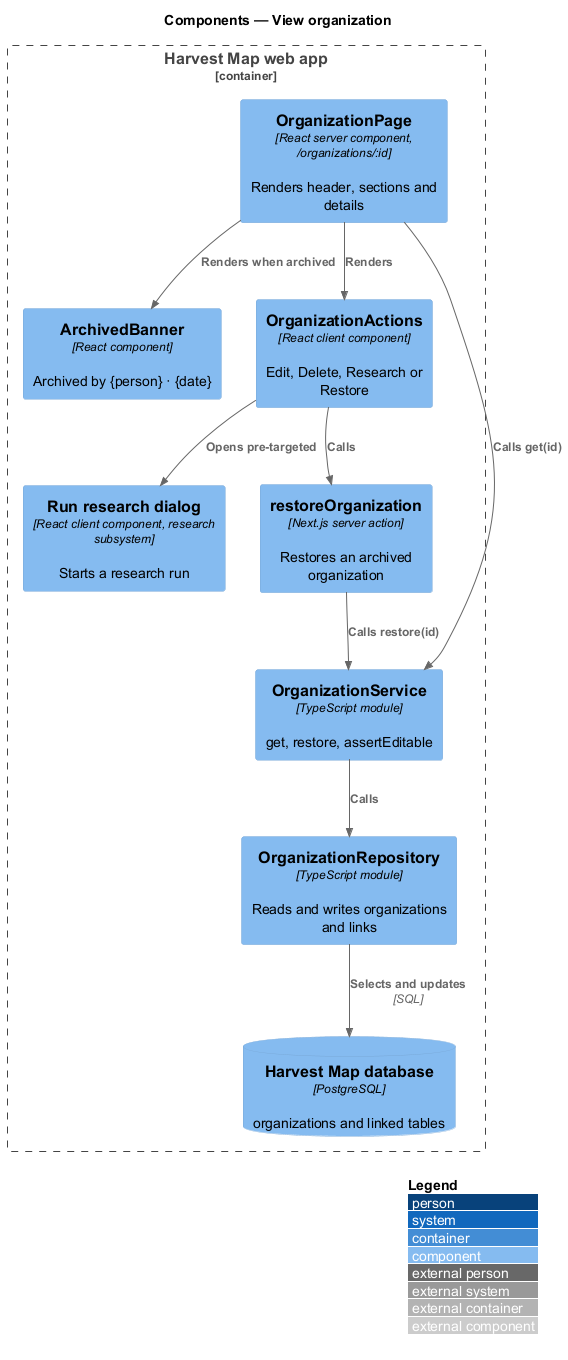

The diagram above was rendered by PlantUML. Its source (embedded in the PNG):
@startuml
!include <C4/C4_Component>
LAYOUT_WITH_LEGEND()
title Components — View organization

Container_Boundary(web, "Harvest Map web app") {
  Component(page, "OrganizationPage", "React server component, /organizations/:id", "Renders header, sections and details")
  Component(banner, "ArchivedBanner", "React component", "Archived by {person} · {date}")
  Component(actions, "OrganizationActions", "React client component", "Edit, Delete, Research or Restore")
  Component(research, "Run research dialog", "React client component, research subsystem", "Starts a research run")
  Component(restore, "restoreOrganization", "Next.js server action", "Restores an archived organization")
  Component(service, "OrganizationService", "TypeScript module", "get, restore, assertEditable")
  Component(repo, "OrganizationRepository", "TypeScript module", "Reads and writes organizations and links")
  ComponentDb(db, "Harvest Map database", "PostgreSQL", "organizations and linked tables")
}
Rel(page, banner, "Renders when archived")
Rel(page, actions, "Renders")
Rel(actions, research, "Opens pre-targeted")
Rel(actions, restore, "Calls")
Rel(page, service, "Calls get(id)")
Rel(restore, service, "Calls restore(id)")
Rel(service, repo, "Calls")
Rel(repo, db, "Selects and updates", "SQL")
@enduml